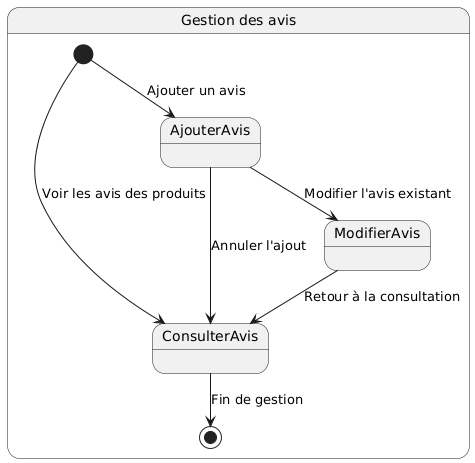

The diagram above was rendered by PlantUML. Its source (embedded in the PNG):
@startuml
state "Gestion des avis" as GestionAvis {
    [*] --> ConsulterAvis : Voir les avis des produits
    [*]  --> AjouterAvis : Ajouter un avis
    AjouterAvis --> ModifierAvis : Modifier l'avis existant
    ModifierAvis --> ConsulterAvis : Retour à la consultation
    AjouterAvis --> ConsulterAvis : Annuler l'ajout
    ConsulterAvis --> [*] : Fin de gestion
}
@enduml